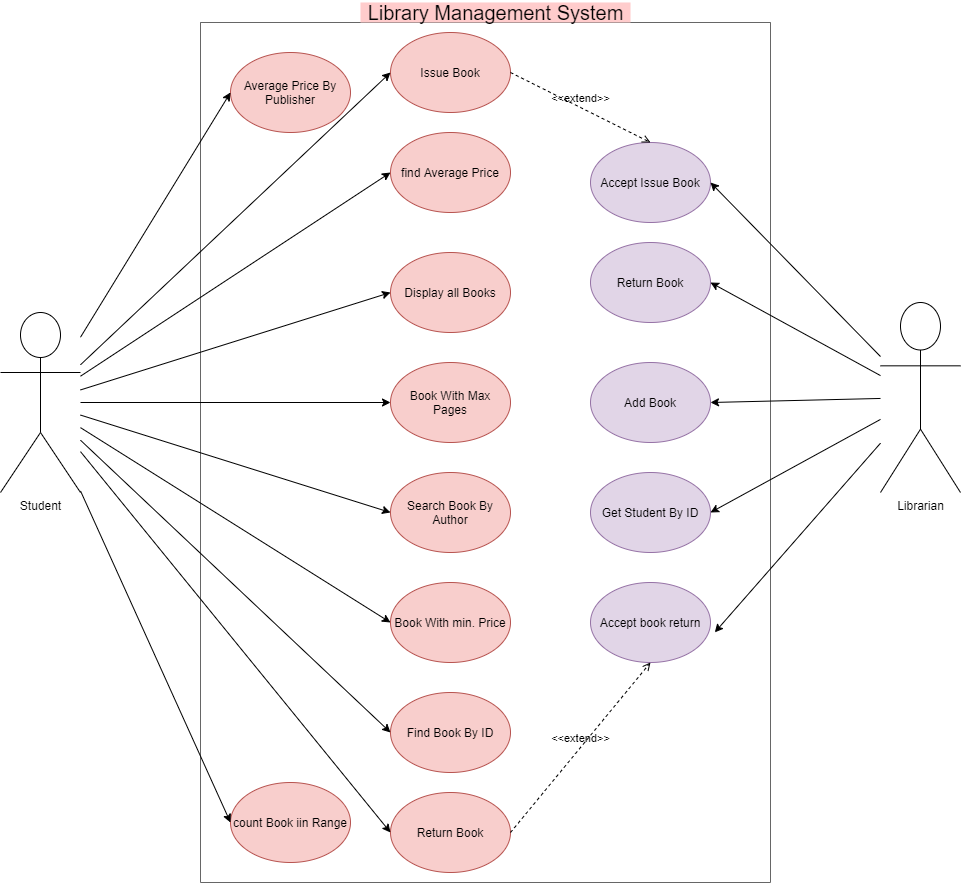

The diagram above was exported from draw.io. Its source (the exported page's mxGraphModel, read from the mxfile embedded in the PNG):
<mxGraphModel dx="1240" dy="561" grid="1" gridSize="10" guides="1" tooltips="1" connect="1" arrows="1" fold="1" page="1" pageScale="1" pageWidth="850" pageHeight="1100" math="0" shadow="0">
  <root>
    <mxCell id="0" />
    <mxCell id="1" parent="0" />
    <mxCell id="K-ZauzI5nVU5zIJgUJR2-1" value="" style="swimlane;startSize=0;fillColor=#f5f5f5;strokeColor=#666666;fontColor=#333333;" vertex="1" parent="1">
      <mxGeometry x="250" y="90" width="570" height="860" as="geometry" />
    </mxCell>
    <mxCell id="K-ZauzI5nVU5zIJgUJR2-5" value="Issue Book" style="ellipse;whiteSpace=wrap;html=1;fillColor=#f8cecc;strokeColor=#b85450;" vertex="1" parent="K-ZauzI5nVU5zIJgUJR2-1">
      <mxGeometry x="190" y="10" width="120" height="80" as="geometry" />
    </mxCell>
    <mxCell id="K-ZauzI5nVU5zIJgUJR2-6" value="Average Price By Publisher" style="ellipse;whiteSpace=wrap;html=1;fillColor=#f8cecc;strokeColor=#b85450;" vertex="1" parent="K-ZauzI5nVU5zIJgUJR2-1">
      <mxGeometry x="30" y="30" width="120" height="80" as="geometry" />
    </mxCell>
    <mxCell id="K-ZauzI5nVU5zIJgUJR2-7" value="find Average Price" style="ellipse;whiteSpace=wrap;html=1;fillColor=#f8cecc;strokeColor=#b85450;" vertex="1" parent="K-ZauzI5nVU5zIJgUJR2-1">
      <mxGeometry x="190" y="110" width="120" height="80" as="geometry" />
    </mxCell>
    <mxCell id="K-ZauzI5nVU5zIJgUJR2-8" value="Display all Books" style="ellipse;whiteSpace=wrap;html=1;fillColor=#f8cecc;strokeColor=#b85450;" vertex="1" parent="K-ZauzI5nVU5zIJgUJR2-1">
      <mxGeometry x="190" y="230" width="120" height="80" as="geometry" />
    </mxCell>
    <mxCell id="K-ZauzI5nVU5zIJgUJR2-9" value="Search Book By Author" style="ellipse;whiteSpace=wrap;html=1;fillColor=#f8cecc;strokeColor=#b85450;" vertex="1" parent="K-ZauzI5nVU5zIJgUJR2-1">
      <mxGeometry x="190" y="450" width="120" height="80" as="geometry" />
    </mxCell>
    <mxCell id="K-ZauzI5nVU5zIJgUJR2-10" value="Book With min. Price" style="ellipse;whiteSpace=wrap;html=1;fillColor=#f8cecc;strokeColor=#b85450;" vertex="1" parent="K-ZauzI5nVU5zIJgUJR2-1">
      <mxGeometry x="190" y="560" width="120" height="80" as="geometry" />
    </mxCell>
    <mxCell id="K-ZauzI5nVU5zIJgUJR2-11" value="Book With Max Pages" style="ellipse;whiteSpace=wrap;html=1;fillColor=#f8cecc;strokeColor=#b85450;" vertex="1" parent="K-ZauzI5nVU5zIJgUJR2-1">
      <mxGeometry x="190" y="340" width="120" height="80" as="geometry" />
    </mxCell>
    <mxCell id="K-ZauzI5nVU5zIJgUJR2-28" value="count Book iin Range" style="ellipse;whiteSpace=wrap;html=1;fillColor=#f8cecc;strokeColor=#b85450;" vertex="1" parent="K-ZauzI5nVU5zIJgUJR2-1">
      <mxGeometry x="30" y="760" width="120" height="80" as="geometry" />
    </mxCell>
    <mxCell id="K-ZauzI5nVU5zIJgUJR2-32" value="Find Book By ID" style="ellipse;whiteSpace=wrap;html=1;fillColor=#f8cecc;strokeColor=#b85450;" vertex="1" parent="K-ZauzI5nVU5zIJgUJR2-1">
      <mxGeometry x="190" y="670" width="120" height="80" as="geometry" />
    </mxCell>
    <mxCell id="K-ZauzI5nVU5zIJgUJR2-33" value="Return Book" style="ellipse;whiteSpace=wrap;html=1;fillColor=#f8cecc;strokeColor=#b85450;" vertex="1" parent="K-ZauzI5nVU5zIJgUJR2-1">
      <mxGeometry x="190" y="770" width="120" height="80" as="geometry" />
    </mxCell>
    <mxCell id="K-ZauzI5nVU5zIJgUJR2-37" value="Accept Issue Book" style="ellipse;whiteSpace=wrap;html=1;fillColor=#e1d5e7;strokeColor=#9673a6;" vertex="1" parent="K-ZauzI5nVU5zIJgUJR2-1">
      <mxGeometry x="390" y="120" width="120" height="80" as="geometry" />
    </mxCell>
    <mxCell id="K-ZauzI5nVU5zIJgUJR2-38" value="Return Book" style="ellipse;whiteSpace=wrap;html=1;fillColor=#e1d5e7;strokeColor=#9673a6;" vertex="1" parent="K-ZauzI5nVU5zIJgUJR2-1">
      <mxGeometry x="390" y="220" width="120" height="80" as="geometry" />
    </mxCell>
    <mxCell id="K-ZauzI5nVU5zIJgUJR2-39" value="Add Book" style="ellipse;whiteSpace=wrap;html=1;fillColor=#e1d5e7;strokeColor=#9673a6;" vertex="1" parent="K-ZauzI5nVU5zIJgUJR2-1">
      <mxGeometry x="390" y="340" width="120" height="80" as="geometry" />
    </mxCell>
    <mxCell id="K-ZauzI5nVU5zIJgUJR2-40" value="Accept book return" style="ellipse;whiteSpace=wrap;html=1;fillColor=#e1d5e7;strokeColor=#9673a6;" vertex="1" parent="K-ZauzI5nVU5zIJgUJR2-1">
      <mxGeometry x="390" y="560" width="120" height="80" as="geometry" />
    </mxCell>
    <mxCell id="K-ZauzI5nVU5zIJgUJR2-41" value="Get Student By ID" style="ellipse;whiteSpace=wrap;html=1;fillColor=#e1d5e7;strokeColor=#9673a6;" vertex="1" parent="K-ZauzI5nVU5zIJgUJR2-1">
      <mxGeometry x="390" y="450" width="120" height="80" as="geometry" />
    </mxCell>
    <mxCell id="K-ZauzI5nVU5zIJgUJR2-43" value="&amp;lt;&amp;lt;extend&amp;gt;&amp;gt;" style="html=1;verticalAlign=bottom;labelBackgroundColor=none;endArrow=open;endFill=0;dashed=1;entryX=0.5;entryY=0;entryDx=0;entryDy=0;" edge="1" parent="K-ZauzI5nVU5zIJgUJR2-1" target="K-ZauzI5nVU5zIJgUJR2-37">
      <mxGeometry width="160" relative="1" as="geometry">
        <mxPoint x="310" y="50" as="sourcePoint" />
        <mxPoint x="470" y="50" as="targetPoint" />
      </mxGeometry>
    </mxCell>
    <mxCell id="K-ZauzI5nVU5zIJgUJR2-44" value="&amp;lt;&amp;lt;extend&amp;gt;&amp;gt;" style="html=1;verticalAlign=bottom;labelBackgroundColor=none;endArrow=open;endFill=0;dashed=1;entryX=0.5;entryY=1;entryDx=0;entryDy=0;" edge="1" parent="K-ZauzI5nVU5zIJgUJR2-1" target="K-ZauzI5nVU5zIJgUJR2-40">
      <mxGeometry width="160" relative="1" as="geometry">
        <mxPoint x="310" y="810" as="sourcePoint" />
        <mxPoint x="470" y="810" as="targetPoint" />
      </mxGeometry>
    </mxCell>
    <mxCell id="K-ZauzI5nVU5zIJgUJR2-22" style="edgeStyle=none;rounded=0;orthogonalLoop=1;jettySize=auto;html=1;entryX=0;entryY=0.5;entryDx=0;entryDy=0;" edge="1" parent="1" source="K-ZauzI5nVU5zIJgUJR2-2" target="K-ZauzI5nVU5zIJgUJR2-5">
      <mxGeometry relative="1" as="geometry" />
    </mxCell>
    <mxCell id="K-ZauzI5nVU5zIJgUJR2-23" style="edgeStyle=none;rounded=0;orthogonalLoop=1;jettySize=auto;html=1;entryX=0;entryY=0.5;entryDx=0;entryDy=0;" edge="1" parent="1" source="K-ZauzI5nVU5zIJgUJR2-2" target="K-ZauzI5nVU5zIJgUJR2-7">
      <mxGeometry relative="1" as="geometry" />
    </mxCell>
    <mxCell id="K-ZauzI5nVU5zIJgUJR2-24" style="edgeStyle=none;rounded=0;orthogonalLoop=1;jettySize=auto;html=1;entryX=0;entryY=0.5;entryDx=0;entryDy=0;" edge="1" parent="1" source="K-ZauzI5nVU5zIJgUJR2-2" target="K-ZauzI5nVU5zIJgUJR2-8">
      <mxGeometry relative="1" as="geometry" />
    </mxCell>
    <mxCell id="K-ZauzI5nVU5zIJgUJR2-25" style="edgeStyle=none;rounded=0;orthogonalLoop=1;jettySize=auto;html=1;entryX=0;entryY=0.5;entryDx=0;entryDy=0;" edge="1" parent="1" source="K-ZauzI5nVU5zIJgUJR2-2" target="K-ZauzI5nVU5zIJgUJR2-11">
      <mxGeometry relative="1" as="geometry" />
    </mxCell>
    <mxCell id="K-ZauzI5nVU5zIJgUJR2-26" style="edgeStyle=none;rounded=0;orthogonalLoop=1;jettySize=auto;html=1;entryX=0;entryY=0.5;entryDx=0;entryDy=0;" edge="1" parent="1" source="K-ZauzI5nVU5zIJgUJR2-2" target="K-ZauzI5nVU5zIJgUJR2-9">
      <mxGeometry relative="1" as="geometry" />
    </mxCell>
    <mxCell id="K-ZauzI5nVU5zIJgUJR2-27" style="edgeStyle=none;rounded=0;orthogonalLoop=1;jettySize=auto;html=1;entryX=0;entryY=0.5;entryDx=0;entryDy=0;" edge="1" parent="1" source="K-ZauzI5nVU5zIJgUJR2-2" target="K-ZauzI5nVU5zIJgUJR2-10">
      <mxGeometry relative="1" as="geometry" />
    </mxCell>
    <mxCell id="K-ZauzI5nVU5zIJgUJR2-29" style="edgeStyle=none;rounded=0;orthogonalLoop=1;jettySize=auto;html=1;entryX=0;entryY=0.5;entryDx=0;entryDy=0;" edge="1" parent="1" source="K-ZauzI5nVU5zIJgUJR2-2" target="K-ZauzI5nVU5zIJgUJR2-6">
      <mxGeometry relative="1" as="geometry" />
    </mxCell>
    <mxCell id="K-ZauzI5nVU5zIJgUJR2-30" style="edgeStyle=none;rounded=0;orthogonalLoop=1;jettySize=auto;html=1;entryX=0;entryY=0.5;entryDx=0;entryDy=0;" edge="1" parent="1" source="K-ZauzI5nVU5zIJgUJR2-2" target="K-ZauzI5nVU5zIJgUJR2-28">
      <mxGeometry relative="1" as="geometry" />
    </mxCell>
    <mxCell id="K-ZauzI5nVU5zIJgUJR2-34" style="edgeStyle=none;rounded=0;orthogonalLoop=1;jettySize=auto;html=1;entryX=0;entryY=0.5;entryDx=0;entryDy=0;" edge="1" parent="1" source="K-ZauzI5nVU5zIJgUJR2-2" target="K-ZauzI5nVU5zIJgUJR2-32">
      <mxGeometry relative="1" as="geometry" />
    </mxCell>
    <mxCell id="K-ZauzI5nVU5zIJgUJR2-35" style="edgeStyle=none;rounded=0;orthogonalLoop=1;jettySize=auto;html=1;entryX=0;entryY=0.5;entryDx=0;entryDy=0;" edge="1" parent="1" source="K-ZauzI5nVU5zIJgUJR2-2" target="K-ZauzI5nVU5zIJgUJR2-33">
      <mxGeometry relative="1" as="geometry" />
    </mxCell>
    <mxCell id="K-ZauzI5nVU5zIJgUJR2-2" value="Student" style="shape=umlActor;verticalLabelPosition=bottom;verticalAlign=top;html=1;outlineConnect=0;" vertex="1" parent="1">
      <mxGeometry x="50" y="380" width="80" height="180" as="geometry" />
    </mxCell>
    <mxCell id="K-ZauzI5nVU5zIJgUJR2-12" value="&lt;font style=&quot;font-size: 20px&quot;&gt;Library Management System&lt;/font&gt;" style="text;html=1;align=center;verticalAlign=middle;resizable=0;points=[];autosize=1;strokeColor=none;fillColor=#FFCCCC;" vertex="1" parent="1">
      <mxGeometry x="410" y="70" width="270" height="20" as="geometry" />
    </mxCell>
    <mxCell id="K-ZauzI5nVU5zIJgUJR2-45" style="edgeStyle=none;rounded=0;orthogonalLoop=1;jettySize=auto;html=1;entryX=1;entryY=0.5;entryDx=0;entryDy=0;" edge="1" parent="1" source="K-ZauzI5nVU5zIJgUJR2-13" target="K-ZauzI5nVU5zIJgUJR2-37">
      <mxGeometry relative="1" as="geometry" />
    </mxCell>
    <mxCell id="K-ZauzI5nVU5zIJgUJR2-46" style="edgeStyle=none;rounded=0;orthogonalLoop=1;jettySize=auto;html=1;entryX=1;entryY=0.5;entryDx=0;entryDy=0;" edge="1" parent="1" source="K-ZauzI5nVU5zIJgUJR2-13" target="K-ZauzI5nVU5zIJgUJR2-38">
      <mxGeometry relative="1" as="geometry" />
    </mxCell>
    <mxCell id="K-ZauzI5nVU5zIJgUJR2-47" style="edgeStyle=none;rounded=0;orthogonalLoop=1;jettySize=auto;html=1;entryX=1;entryY=0.5;entryDx=0;entryDy=0;" edge="1" parent="1" source="K-ZauzI5nVU5zIJgUJR2-13" target="K-ZauzI5nVU5zIJgUJR2-39">
      <mxGeometry relative="1" as="geometry" />
    </mxCell>
    <mxCell id="K-ZauzI5nVU5zIJgUJR2-48" style="edgeStyle=none;rounded=0;orthogonalLoop=1;jettySize=auto;html=1;entryX=1;entryY=0.5;entryDx=0;entryDy=0;" edge="1" parent="1" source="K-ZauzI5nVU5zIJgUJR2-13" target="K-ZauzI5nVU5zIJgUJR2-41">
      <mxGeometry relative="1" as="geometry" />
    </mxCell>
    <mxCell id="K-ZauzI5nVU5zIJgUJR2-49" style="edgeStyle=none;rounded=0;orthogonalLoop=1;jettySize=auto;html=1;entryX=1.036;entryY=0.623;entryDx=0;entryDy=0;entryPerimeter=0;" edge="1" parent="1" source="K-ZauzI5nVU5zIJgUJR2-13" target="K-ZauzI5nVU5zIJgUJR2-40">
      <mxGeometry relative="1" as="geometry" />
    </mxCell>
    <mxCell id="K-ZauzI5nVU5zIJgUJR2-13" value="Librarian" style="shape=umlActor;verticalLabelPosition=bottom;verticalAlign=top;html=1;outlineConnect=0;fillColor=none;" vertex="1" parent="1">
      <mxGeometry x="930" y="370" width="80" height="190" as="geometry" />
    </mxCell>
  </root>
</mxGraphModel>